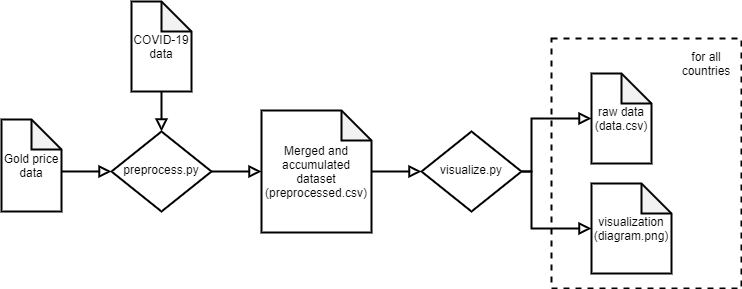

The diagram above was exported from draw.io. Its source (the exported page's mxGraphModel, read from the mxfile embedded in the PNG):
<mxGraphModel dx="1016" dy="885" grid="1" gridSize="10" guides="1" tooltips="1" connect="1" arrows="1" fold="1" page="1" pageScale="1" pageWidth="827" pageHeight="1169" math="0" shadow="0">
  <root>
    <mxCell id="WIyWlLk6GJQsqaUBKTNV-0" />
    <mxCell id="WIyWlLk6GJQsqaUBKTNV-1" parent="WIyWlLk6GJQsqaUBKTNV-0" />
    <mxCell id="WIyWlLk6GJQsqaUBKTNV-2" value="" style="rounded=0;html=1;jettySize=auto;orthogonalLoop=1;fontSize=11;endArrow=block;endFill=0;endSize=8;strokeWidth=2;shadow=0;labelBackgroundColor=none;edgeStyle=orthogonalEdgeStyle;" parent="WIyWlLk6GJQsqaUBKTNV-1" source="Y9dWqIYnGRNoF61kywr7-0" target="WIyWlLk6GJQsqaUBKTNV-6" edge="1">
      <mxGeometry relative="1" as="geometry">
        <mxPoint x="220" y="90" as="sourcePoint" />
      </mxGeometry>
    </mxCell>
    <mxCell id="WIyWlLk6GJQsqaUBKTNV-5" value="No" style="edgeStyle=orthogonalEdgeStyle;rounded=0;html=1;jettySize=auto;orthogonalLoop=1;fontSize=11;endArrow=block;endFill=0;endSize=8;strokeWidth=2;shadow=0;labelBackgroundColor=none;fontColor=none;noLabel=1;exitX=0.5;exitY=0.565;exitDx=0;exitDy=0;exitPerimeter=0;" parent="WIyWlLk6GJQsqaUBKTNV-1" source="Y9dWqIYnGRNoF61kywr7-1" target="WIyWlLk6GJQsqaUBKTNV-6" edge="1">
      <mxGeometry x="-0.1429" y="48" relative="1" as="geometry">
        <mxPoint x="-18" y="-38" as="offset" />
        <mxPoint x="100" y="208" as="sourcePoint" />
      </mxGeometry>
    </mxCell>
    <mxCell id="WIyWlLk6GJQsqaUBKTNV-6" value="preprocess.py" style="rhombus;whiteSpace=wrap;html=1;shadow=0;fontFamily=Helvetica;fontSize=12;align=center;strokeWidth=2;spacing=6;spacingTop=-4;" parent="WIyWlLk6GJQsqaUBKTNV-1" vertex="1">
      <mxGeometry x="130" y="168" width="100" height="80" as="geometry" />
    </mxCell>
    <mxCell id="WIyWlLk6GJQsqaUBKTNV-10" value="visualize.py" style="rhombus;whiteSpace=wrap;html=1;shadow=0;fontFamily=Helvetica;fontSize=12;align=center;strokeWidth=2;spacing=6;spacingTop=-4;" parent="WIyWlLk6GJQsqaUBKTNV-1" vertex="1">
      <mxGeometry x="440" y="168" width="100" height="80" as="geometry" />
    </mxCell>
    <mxCell id="Y9dWqIYnGRNoF61kywr7-0" value="COVID-19 data" style="shape=note;whiteSpace=wrap;html=1;backgroundOutline=1;darkOpacity=0.05;fontColor=none;strokeWidth=2;" vertex="1" parent="WIyWlLk6GJQsqaUBKTNV-1">
      <mxGeometry x="150" y="38" width="60" height="90" as="geometry" />
    </mxCell>
    <mxCell id="Y9dWqIYnGRNoF61kywr7-1" value="Gold price data" style="shape=note;whiteSpace=wrap;html=1;backgroundOutline=1;darkOpacity=0.05;fontColor=none;strokeWidth=2;" vertex="1" parent="WIyWlLk6GJQsqaUBKTNV-1">
      <mxGeometry x="20" y="156" width="60" height="92" as="geometry" />
    </mxCell>
    <mxCell id="Y9dWqIYnGRNoF61kywr7-3" value="Merged and accumulated dataset (preprocessed.csv)" style="shape=note;whiteSpace=wrap;html=1;backgroundOutline=1;darkOpacity=0.05;fontColor=none;strokeWidth=2;" vertex="1" parent="WIyWlLk6GJQsqaUBKTNV-1">
      <mxGeometry x="280" y="147" width="110" height="122" as="geometry" />
    </mxCell>
    <mxCell id="Y9dWqIYnGRNoF61kywr7-5" value="" style="rounded=0;html=1;jettySize=auto;orthogonalLoop=1;fontSize=11;endArrow=block;endFill=0;endSize=8;strokeWidth=2;shadow=0;labelBackgroundColor=none;edgeStyle=orthogonalEdgeStyle;" edge="1" parent="WIyWlLk6GJQsqaUBKTNV-1" source="WIyWlLk6GJQsqaUBKTNV-6" target="Y9dWqIYnGRNoF61kywr7-3">
      <mxGeometry relative="1" as="geometry">
        <mxPoint x="219.5" y="280" as="sourcePoint" />
        <mxPoint x="220" y="320" as="targetPoint" />
      </mxGeometry>
    </mxCell>
    <mxCell id="Y9dWqIYnGRNoF61kywr7-6" value="" style="rounded=0;html=1;jettySize=auto;orthogonalLoop=1;fontSize=11;endArrow=block;endFill=0;endSize=8;strokeWidth=2;shadow=0;labelBackgroundColor=none;edgeStyle=orthogonalEdgeStyle;" edge="1" parent="WIyWlLk6GJQsqaUBKTNV-1" source="Y9dWqIYnGRNoF61kywr7-3" target="WIyWlLk6GJQsqaUBKTNV-10">
      <mxGeometry relative="1" as="geometry">
        <mxPoint x="460" y="207.66" as="sourcePoint" />
        <mxPoint x="530" y="207.66" as="targetPoint" />
      </mxGeometry>
    </mxCell>
    <mxCell id="Y9dWqIYnGRNoF61kywr7-9" value="" style="rounded=0;whiteSpace=wrap;html=1;fontColor=none;fillColor=none;strokeColor=#000000;strokeWidth=2;dashed=1;" vertex="1" parent="WIyWlLk6GJQsqaUBKTNV-1">
      <mxGeometry x="570" y="75" width="190" height="250" as="geometry" />
    </mxCell>
    <mxCell id="Y9dWqIYnGRNoF61kywr7-10" value="raw data&lt;br&gt;(data.csv)" style="shape=note;whiteSpace=wrap;html=1;backgroundOutline=1;darkOpacity=0.05;fontColor=none;strokeWidth=2;" vertex="1" parent="WIyWlLk6GJQsqaUBKTNV-1">
      <mxGeometry x="610" y="110" width="60" height="90" as="geometry" />
    </mxCell>
    <mxCell id="Y9dWqIYnGRNoF61kywr7-11" value="visualization&lt;br&gt;(diagram.png)" style="shape=note;whiteSpace=wrap;html=1;backgroundOutline=1;darkOpacity=0.05;fontColor=none;strokeWidth=2;" vertex="1" parent="WIyWlLk6GJQsqaUBKTNV-1">
      <mxGeometry x="610" y="220" width="80" height="90" as="geometry" />
    </mxCell>
    <mxCell id="Y9dWqIYnGRNoF61kywr7-14" value="" style="rounded=0;html=1;jettySize=auto;orthogonalLoop=1;fontSize=11;endArrow=block;endFill=0;endSize=8;strokeWidth=2;shadow=0;labelBackgroundColor=none;edgeStyle=orthogonalEdgeStyle;entryX=0;entryY=0.5;entryDx=0;entryDy=0;entryPerimeter=0;exitX=1;exitY=0.5;exitDx=0;exitDy=0;" edge="1" parent="WIyWlLk6GJQsqaUBKTNV-1" source="WIyWlLk6GJQsqaUBKTNV-10" target="Y9dWqIYnGRNoF61kywr7-11">
      <mxGeometry relative="1" as="geometry">
        <mxPoint x="400" y="218" as="sourcePoint" />
        <mxPoint x="450" y="218" as="targetPoint" />
        <Array as="points">
          <mxPoint x="550" y="208" />
          <mxPoint x="550" y="265" />
        </Array>
      </mxGeometry>
    </mxCell>
    <mxCell id="Y9dWqIYnGRNoF61kywr7-18" value="for all countries" style="text;html=1;strokeColor=none;fillColor=none;align=center;verticalAlign=middle;whiteSpace=wrap;rounded=0;fontColor=none;" vertex="1" parent="WIyWlLk6GJQsqaUBKTNV-1">
      <mxGeometry x="695" y="90" width="60" height="20" as="geometry" />
    </mxCell>
    <mxCell id="Y9dWqIYnGRNoF61kywr7-21" value="" style="rounded=0;html=1;jettySize=auto;orthogonalLoop=1;fontSize=11;endArrow=block;endFill=0;endSize=8;strokeWidth=2;shadow=0;labelBackgroundColor=none;edgeStyle=orthogonalEdgeStyle;entryX=0;entryY=0.5;entryDx=0;entryDy=0;entryPerimeter=0;exitX=1;exitY=0.5;exitDx=0;exitDy=0;" edge="1" parent="WIyWlLk6GJQsqaUBKTNV-1" source="WIyWlLk6GJQsqaUBKTNV-10" target="Y9dWqIYnGRNoF61kywr7-10">
      <mxGeometry relative="1" as="geometry">
        <mxPoint x="550" y="218" as="sourcePoint" />
        <mxPoint x="620" y="275" as="targetPoint" />
        <Array as="points">
          <mxPoint x="550" y="208" />
          <mxPoint x="550" y="155" />
        </Array>
      </mxGeometry>
    </mxCell>
  </root>
</mxGraphModel>